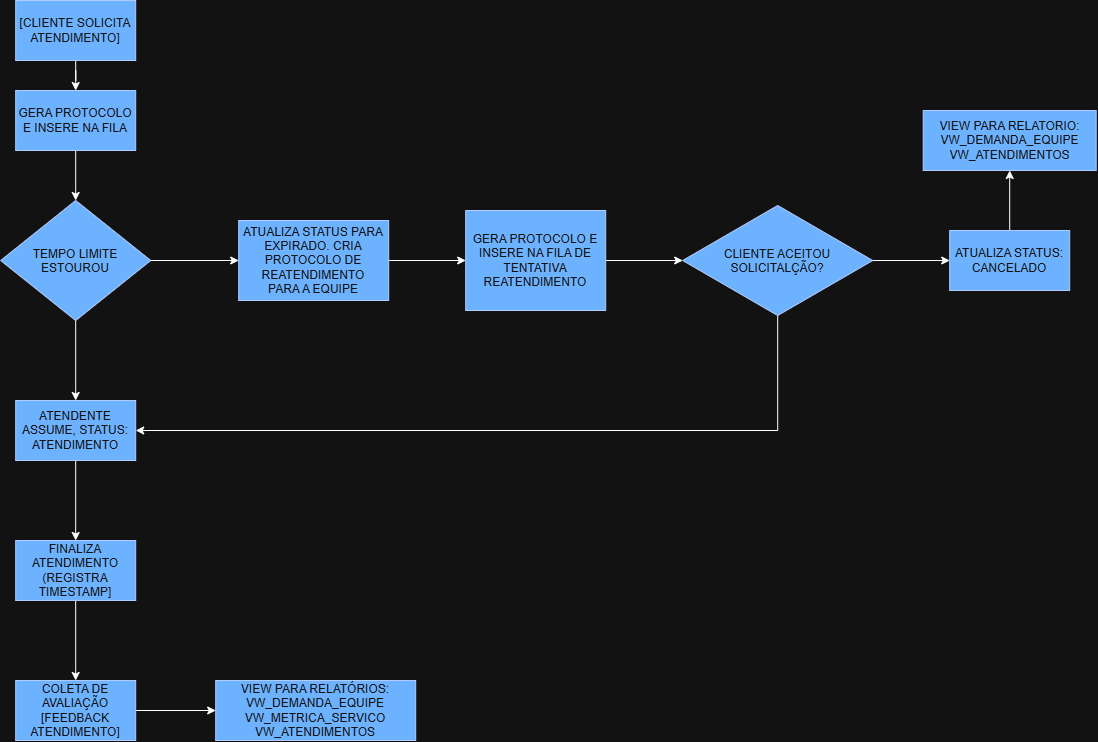

The diagram above was exported from draw.io. Its source (the exported page's mxGraphModel, read from the mxfile embedded in the PNG):
<mxGraphModel dx="1453" dy="1085" grid="1" gridSize="10" guides="1" tooltips="1" connect="1" arrows="1" fold="1" page="1" pageScale="1" pageWidth="827" pageHeight="1169" math="0" shadow="0">
  <root>
    <mxCell id="0" />
    <mxCell id="1" parent="0" />
    <mxCell id="fiCaCqewcntJB300JBkQ-42" edge="1" parent="1" source="fiCaCqewcntJB300JBkQ-40" style="edgeStyle=orthogonalEdgeStyle;rounded=0;orthogonalLoop=1;jettySize=auto;html=1;" target="fiCaCqewcntJB300JBkQ-41" value="">
      <mxGeometry relative="1" as="geometry" />
    </mxCell>
    <mxCell id="fiCaCqewcntJB300JBkQ-40" parent="1" style="rounded=0;whiteSpace=wrap;html=1;fillColor=#0050ef;fontColor=#ffffff;strokeColor=#001DBC;" value="[CLIENTE SOLICITA ATENDIMENTO]" vertex="1">
      <mxGeometry height="60" width="120" x="190" y="400" as="geometry" />
    </mxCell>
    <mxCell id="fiCaCqewcntJB300JBkQ-44" edge="1" parent="1" source="fiCaCqewcntJB300JBkQ-41" style="edgeStyle=orthogonalEdgeStyle;rounded=0;orthogonalLoop=1;jettySize=auto;html=1;" target="fiCaCqewcntJB300JBkQ-43" value="">
      <mxGeometry relative="1" as="geometry" />
    </mxCell>
    <mxCell id="fiCaCqewcntJB300JBkQ-41" parent="1" style="whiteSpace=wrap;html=1;fillColor=#0050ef;strokeColor=#001DBC;fontColor=#ffffff;rounded=0;" value="GERA PROTOCOLO E INSERE NA FILA" vertex="1">
      <mxGeometry height="60" width="120" x="190" y="490" as="geometry" />
    </mxCell>
    <mxCell id="fiCaCqewcntJB300JBkQ-46" edge="1" parent="1" source="fiCaCqewcntJB300JBkQ-43" style="edgeStyle=orthogonalEdgeStyle;rounded=0;orthogonalLoop=1;jettySize=auto;html=1;" target="fiCaCqewcntJB300JBkQ-45" value="">
      <mxGeometry relative="1" as="geometry" />
    </mxCell>
    <mxCell id="fiCaCqewcntJB300JBkQ-58" edge="1" parent="1" source="fiCaCqewcntJB300JBkQ-43" style="edgeStyle=orthogonalEdgeStyle;rounded=0;orthogonalLoop=1;jettySize=auto;html=1;" target="fiCaCqewcntJB300JBkQ-57" value="">
      <mxGeometry relative="1" as="geometry" />
    </mxCell>
    <mxCell id="fiCaCqewcntJB300JBkQ-43" parent="1" style="rhombus;whiteSpace=wrap;html=1;shapeInside=1;fillColor=#0050ef;strokeColor=#001DBC;fontColor=#ffffff;rounded=0;" value="TEMPO LIMITE ESTOUROU" vertex="1">
      <mxGeometry height="120" width="150" x="175" y="600" as="geometry" />
    </mxCell>
    <mxCell id="fiCaCqewcntJB300JBkQ-48" edge="1" parent="1" source="fiCaCqewcntJB300JBkQ-45" style="edgeStyle=orthogonalEdgeStyle;rounded=0;orthogonalLoop=1;jettySize=auto;html=1;" target="fiCaCqewcntJB300JBkQ-47" value="">
      <mxGeometry relative="1" as="geometry" />
    </mxCell>
    <mxCell id="fiCaCqewcntJB300JBkQ-45" parent="1" style="whiteSpace=wrap;html=1;fillColor=#0050ef;strokeColor=#001DBC;fontColor=#ffffff;rounded=0;" value="ATUALIZA STATUS PARA EXPIRADO. CRIA PROTOCOLO DE REATENDIMENTO&lt;div&gt;PARA A EQUIPE&lt;/div&gt;" vertex="1">
      <mxGeometry height="80" width="150" x="413" y="620" as="geometry" />
    </mxCell>
    <mxCell id="fiCaCqewcntJB300JBkQ-54" edge="1" parent="1" source="fiCaCqewcntJB300JBkQ-47" style="edgeStyle=orthogonalEdgeStyle;rounded=0;orthogonalLoop=1;jettySize=auto;html=1;" target="fiCaCqewcntJB300JBkQ-53" value="">
      <mxGeometry relative="1" as="geometry" />
    </mxCell>
    <mxCell id="fiCaCqewcntJB300JBkQ-47" parent="1" style="whiteSpace=wrap;html=1;fillColor=#0050ef;strokeColor=#001DBC;fontColor=#ffffff;rounded=0;" value="GERA PROTOCOLO E INSERE NA FILA DE TENTATIVA REATENDIMENTO" vertex="1">
      <mxGeometry height="100" width="140" x="640" y="610" as="geometry" />
    </mxCell>
    <mxCell id="fiCaCqewcntJB300JBkQ-56" edge="1" parent="1" source="fiCaCqewcntJB300JBkQ-53" style="edgeStyle=orthogonalEdgeStyle;rounded=0;orthogonalLoop=1;jettySize=auto;html=1;" target="fiCaCqewcntJB300JBkQ-55" value="">
      <mxGeometry relative="1" as="geometry" />
    </mxCell>
    <mxCell id="fiCaCqewcntJB300JBkQ-59" edge="1" parent="1" source="fiCaCqewcntJB300JBkQ-53" style="edgeStyle=orthogonalEdgeStyle;rounded=0;orthogonalLoop=1;jettySize=auto;html=1;entryX=1;entryY=0.5;entryDx=0;entryDy=0;" target="fiCaCqewcntJB300JBkQ-57">
      <mxGeometry relative="1" as="geometry">
        <Array as="points">
          <mxPoint x="952" y="830" />
        </Array>
      </mxGeometry>
    </mxCell>
    <mxCell id="fiCaCqewcntJB300JBkQ-53" parent="1" style="rhombus;whiteSpace=wrap;html=1;shapeInside=1;fillColor=#0050ef;strokeColor=#001DBC;fontColor=#ffffff;rounded=0;" value="CLIENTE ACEITOU SOLICITALÇÃO?" vertex="1">
      <mxGeometry height="110" width="190" x="857" y="605" as="geometry" />
    </mxCell>
    <mxCell id="fiCaCqewcntJB300JBkQ-67" edge="1" parent="1" source="fiCaCqewcntJB300JBkQ-55" style="edgeStyle=orthogonalEdgeStyle;rounded=0;orthogonalLoop=1;jettySize=auto;html=1;" target="fiCaCqewcntJB300JBkQ-66" value="">
      <mxGeometry relative="1" as="geometry" />
    </mxCell>
    <mxCell id="fiCaCqewcntJB300JBkQ-55" parent="1" style="whiteSpace=wrap;html=1;fillColor=#0050ef;strokeColor=#001DBC;fontColor=#ffffff;rounded=0;" value="ATUALIZA STATUS: CANCELADO" vertex="1">
      <mxGeometry height="60" width="120" x="1124" y="630" as="geometry" />
    </mxCell>
    <mxCell id="fiCaCqewcntJB300JBkQ-61" edge="1" parent="1" source="fiCaCqewcntJB300JBkQ-57" style="edgeStyle=orthogonalEdgeStyle;rounded=0;orthogonalLoop=1;jettySize=auto;html=1;" target="fiCaCqewcntJB300JBkQ-60" value="">
      <mxGeometry relative="1" as="geometry" />
    </mxCell>
    <mxCell id="fiCaCqewcntJB300JBkQ-57" parent="1" style="whiteSpace=wrap;html=1;fillColor=#0050ef;strokeColor=#001DBC;fontColor=#ffffff;rounded=0;" value="ATENDENTE ASSUME, STATUS: ATENDIMENTO" vertex="1">
      <mxGeometry height="60" width="120" x="190" y="800" as="geometry" />
    </mxCell>
    <mxCell id="fiCaCqewcntJB300JBkQ-63" edge="1" parent="1" source="fiCaCqewcntJB300JBkQ-60" style="edgeStyle=orthogonalEdgeStyle;rounded=0;orthogonalLoop=1;jettySize=auto;html=1;" target="fiCaCqewcntJB300JBkQ-62" value="">
      <mxGeometry relative="1" as="geometry" />
    </mxCell>
    <mxCell id="fiCaCqewcntJB300JBkQ-60" parent="1" style="whiteSpace=wrap;html=1;fillColor=#0050ef;strokeColor=#001DBC;fontColor=#ffffff;rounded=0;" value="FINALIZA ATENDIMENTO&lt;br&gt;(REGISTRA TIMESTAMP]" vertex="1">
      <mxGeometry height="60" width="120" x="190" y="940" as="geometry" />
    </mxCell>
    <mxCell id="fiCaCqewcntJB300JBkQ-65" edge="1" parent="1" source="fiCaCqewcntJB300JBkQ-62" style="edgeStyle=orthogonalEdgeStyle;rounded=0;orthogonalLoop=1;jettySize=auto;html=1;" target="fiCaCqewcntJB300JBkQ-64" value="">
      <mxGeometry relative="1" as="geometry" />
    </mxCell>
    <mxCell id="fiCaCqewcntJB300JBkQ-62" parent="1" style="whiteSpace=wrap;html=1;fillColor=#0050ef;strokeColor=#001DBC;fontColor=#ffffff;rounded=0;" value="COLETA DE AVALIAÇÃO&lt;br&gt;[FEEDBACK ATENDIMENTO]" vertex="1">
      <mxGeometry height="60" width="120" x="190" y="1080" as="geometry" />
    </mxCell>
    <mxCell id="fiCaCqewcntJB300JBkQ-64" parent="1" style="whiteSpace=wrap;html=1;fillColor=#0050ef;strokeColor=#001DBC;fontColor=#ffffff;rounded=0;" value="VIEW PARA RELATÓRIOS:&lt;div&gt;VW_DEMANDA_EQUIPE&lt;/div&gt;&lt;div&gt;VW_METRICA_SERVICO&lt;br&gt;VW_ATENDIMENTOS&lt;/div&gt;" vertex="1">
      <mxGeometry height="60" width="200" x="390" y="1080" as="geometry" />
    </mxCell>
    <mxCell id="fiCaCqewcntJB300JBkQ-66" parent="1" style="whiteSpace=wrap;html=1;fillColor=#0050ef;strokeColor=#001DBC;fontColor=#ffffff;rounded=0;" value="VIEW PARA RELATORIO:&lt;div&gt;VW_DEMANDA_EQUIPE&lt;/div&gt;&lt;div&gt;VW_ATENDIMENTOS&lt;/div&gt;" vertex="1">
      <mxGeometry height="60" width="173" x="1097.5" y="510" as="geometry" />
    </mxCell>
  </root>
</mxGraphModel>